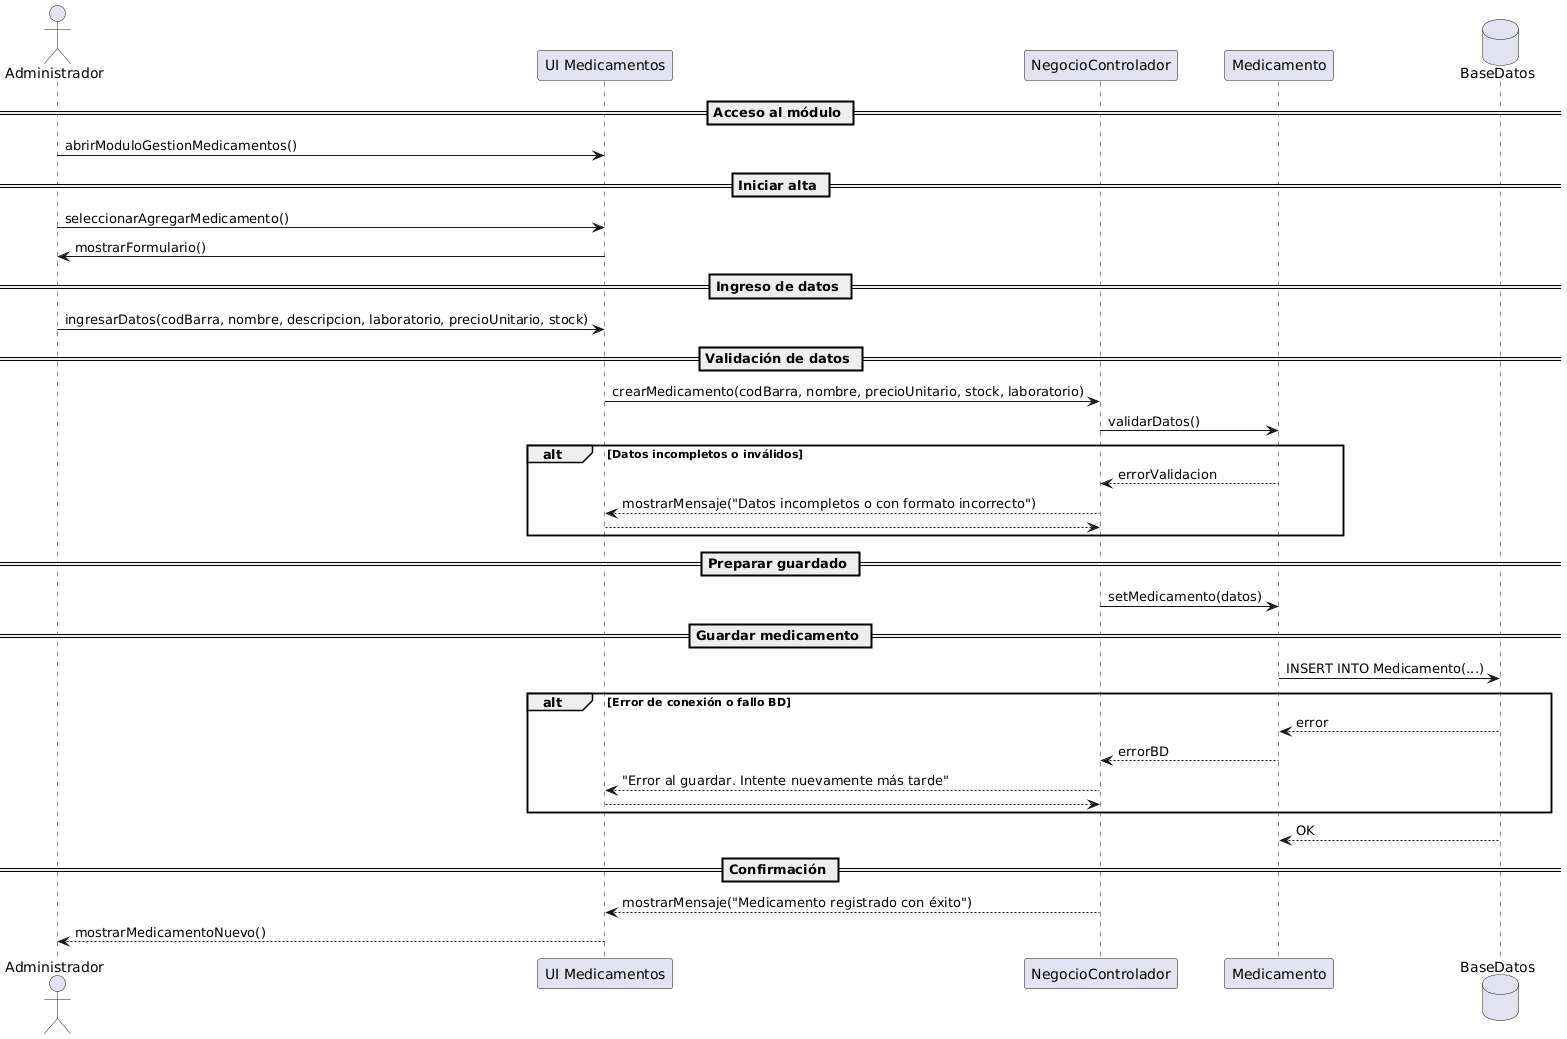

The diagram above was rendered by PlantUML. Its source (embedded in the PNG):
@startuml
actor Administrador
participant "UI Medicamentos" as UI
participant "NegocioControlador" as NC
participant Medicamento as M
database BaseDatos

== Acceso al módulo ==
Administrador -> UI : abrirModuloGestionMedicamentos()

== Iniciar alta ==
Administrador -> UI : seleccionarAgregarMedicamento()
UI -> Administrador : mostrarFormulario()

== Ingreso de datos ==
Administrador -> UI : ingresarDatos(codBarra, nombre, descripcion, laboratorio, precioUnitario, stock)

== Validación de datos ==
UI -> NC : crearMedicamento(codBarra, nombre, precioUnitario, stock, laboratorio)
NC -> M : validarDatos()

alt Datos incompletos o inválidos
    M --> NC : errorValidacion
    NC --> UI : mostrarMensaje("Datos incompletos o con formato incorrecto")
    return
end

== Preparar guardado ==
NC -> M : setMedicamento(datos)

== Guardar medicamento ==
M -> BaseDatos : INSERT INTO Medicamento(...)
alt Error de conexión o fallo BD
    BaseDatos --> M : error
    M --> NC : errorBD
    NC --> UI : "Error al guardar. Intente nuevamente más tarde"
    return
end

BaseDatos --> M : OK

== Confirmación ==
NC --> UI : mostrarMensaje("Medicamento registrado con éxito")

UI --> Administrador : mostrarMedicamentoNuevo()

@endum